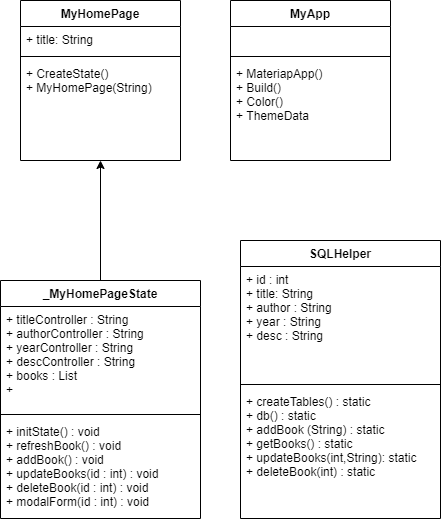

The diagram above was exported from draw.io. Its source (the exported page's mxGraphModel, read from the mxfile embedded in the PNG):
<mxGraphModel dx="1704" dy="1008" grid="1" gridSize="10" guides="1" tooltips="1" connect="1" arrows="1" fold="1" page="1" pageScale="1" pageWidth="850" pageHeight="1100" math="0" shadow="0">
  <root>
    <mxCell id="0" />
    <mxCell id="1" parent="0" />
    <mxCell id="H0tMz633kPTvcoMAwYSv-5" value="MyHomePage" style="swimlane;fontStyle=1;align=center;verticalAlign=top;childLayout=stackLayout;horizontal=1;startSize=26;horizontalStack=0;resizeParent=1;resizeParentMax=0;resizeLast=0;collapsible=1;marginBottom=0;" vertex="1" parent="1">
      <mxGeometry x="230" y="280" width="160" height="160" as="geometry" />
    </mxCell>
    <mxCell id="H0tMz633kPTvcoMAwYSv-6" value="+ title: String" style="text;strokeColor=none;fillColor=none;align=left;verticalAlign=top;spacingLeft=4;spacingRight=4;overflow=hidden;rotatable=0;points=[[0,0.5],[1,0.5]];portConstraint=eastwest;" vertex="1" parent="H0tMz633kPTvcoMAwYSv-5">
      <mxGeometry y="26" width="160" height="26" as="geometry" />
    </mxCell>
    <mxCell id="H0tMz633kPTvcoMAwYSv-7" value="" style="line;strokeWidth=1;fillColor=none;align=left;verticalAlign=middle;spacingTop=-1;spacingLeft=3;spacingRight=3;rotatable=0;labelPosition=right;points=[];portConstraint=eastwest;" vertex="1" parent="H0tMz633kPTvcoMAwYSv-5">
      <mxGeometry y="52" width="160" height="8" as="geometry" />
    </mxCell>
    <mxCell id="H0tMz633kPTvcoMAwYSv-8" value="+ CreateState()&#10;+ MyHomePage(String)" style="text;strokeColor=none;fillColor=none;align=left;verticalAlign=top;spacingLeft=4;spacingRight=4;overflow=hidden;rotatable=0;points=[[0,0.5],[1,0.5]];portConstraint=eastwest;" vertex="1" parent="H0tMz633kPTvcoMAwYSv-5">
      <mxGeometry y="60" width="160" height="100" as="geometry" />
    </mxCell>
    <mxCell id="H0tMz633kPTvcoMAwYSv-9" value="_MyHomePageState" style="swimlane;fontStyle=1;align=center;verticalAlign=top;childLayout=stackLayout;horizontal=1;startSize=26;horizontalStack=0;resizeParent=1;resizeParentMax=0;resizeLast=0;collapsible=1;marginBottom=0;" vertex="1" parent="1">
      <mxGeometry x="210" y="560" width="200" height="238" as="geometry">
        <mxRectangle x="190" y="820" width="150" height="26" as="alternateBounds" />
      </mxGeometry>
    </mxCell>
    <mxCell id="H0tMz633kPTvcoMAwYSv-10" value="+ titleController : String&#10;+ authorController : String&#10;+ yearController : String&#10;+ descController : String&#10;+ books : List&#10;+" style="text;strokeColor=none;fillColor=none;align=left;verticalAlign=top;spacingLeft=4;spacingRight=4;overflow=hidden;rotatable=0;points=[[0,0.5],[1,0.5]];portConstraint=eastwest;" vertex="1" parent="H0tMz633kPTvcoMAwYSv-9">
      <mxGeometry y="26" width="200" height="104" as="geometry" />
    </mxCell>
    <mxCell id="H0tMz633kPTvcoMAwYSv-11" value="" style="line;strokeWidth=1;fillColor=none;align=left;verticalAlign=middle;spacingTop=-1;spacingLeft=3;spacingRight=3;rotatable=0;labelPosition=right;points=[];portConstraint=eastwest;" vertex="1" parent="H0tMz633kPTvcoMAwYSv-9">
      <mxGeometry y="130" width="200" height="8" as="geometry" />
    </mxCell>
    <mxCell id="H0tMz633kPTvcoMAwYSv-12" value="+ initState() : void&#10;+ refreshBook() : void&#10;+ addBook() : void&#10;+ updateBooks(id : int) : void&#10;+ deleteBook(id : int) : void&#10;+ modalForm(id : int) : void" style="text;strokeColor=none;fillColor=none;align=left;verticalAlign=top;spacingLeft=4;spacingRight=4;overflow=hidden;rotatable=0;points=[[0,0.5],[1,0.5]];portConstraint=eastwest;" vertex="1" parent="H0tMz633kPTvcoMAwYSv-9">
      <mxGeometry y="138" width="200" height="100" as="geometry" />
    </mxCell>
    <mxCell id="H0tMz633kPTvcoMAwYSv-22" value="SQLHelper" style="swimlane;fontStyle=1;align=center;verticalAlign=top;childLayout=stackLayout;horizontal=1;startSize=26;horizontalStack=0;resizeParent=1;resizeParentMax=0;resizeLast=0;collapsible=1;marginBottom=0;" vertex="1" parent="1">
      <mxGeometry x="450" y="520" width="200" height="278" as="geometry" />
    </mxCell>
    <mxCell id="H0tMz633kPTvcoMAwYSv-23" value="+ id : int&#10;+ title: String&#10;+ author : String&#10;+ year : String&#10;+ desc : String&#10;" style="text;strokeColor=none;fillColor=none;align=left;verticalAlign=top;spacingLeft=4;spacingRight=4;overflow=hidden;rotatable=0;points=[[0,0.5],[1,0.5]];portConstraint=eastwest;" vertex="1" parent="H0tMz633kPTvcoMAwYSv-22">
      <mxGeometry y="26" width="200" height="114" as="geometry" />
    </mxCell>
    <mxCell id="H0tMz633kPTvcoMAwYSv-24" value="" style="line;strokeWidth=1;fillColor=none;align=left;verticalAlign=middle;spacingTop=-1;spacingLeft=3;spacingRight=3;rotatable=0;labelPosition=right;points=[];portConstraint=eastwest;" vertex="1" parent="H0tMz633kPTvcoMAwYSv-22">
      <mxGeometry y="140" width="200" height="8" as="geometry" />
    </mxCell>
    <mxCell id="H0tMz633kPTvcoMAwYSv-25" value="+ createTables() : static&#10;+ db() : static &#10;+ addBook (String) : static&#10;+ getBooks() : static&#10;+ updateBooks(int,String): static&#10;+ deleteBook(int) : static&#10;&#10;" style="text;strokeColor=none;fillColor=none;align=left;verticalAlign=top;spacingLeft=4;spacingRight=4;overflow=hidden;rotatable=0;points=[[0,0.5],[1,0.5]];portConstraint=eastwest;" vertex="1" parent="H0tMz633kPTvcoMAwYSv-22">
      <mxGeometry y="148" width="200" height="130" as="geometry" />
    </mxCell>
    <mxCell id="H0tMz633kPTvcoMAwYSv-33" value="MyApp" style="swimlane;fontStyle=1;align=center;verticalAlign=top;childLayout=stackLayout;horizontal=1;startSize=26;horizontalStack=0;resizeParent=1;resizeParentMax=0;resizeLast=0;collapsible=1;marginBottom=0;" vertex="1" parent="1">
      <mxGeometry x="440" y="280" width="160" height="160" as="geometry" />
    </mxCell>
    <mxCell id="H0tMz633kPTvcoMAwYSv-34" value="-" style="text;strokeColor=none;fillColor=none;align=left;verticalAlign=top;spacingLeft=4;spacingRight=4;overflow=hidden;rotatable=0;points=[[0,0.5],[1,0.5]];portConstraint=eastwest;fontColor=#FFFFFF;" vertex="1" parent="H0tMz633kPTvcoMAwYSv-33">
      <mxGeometry y="26" width="160" height="26" as="geometry" />
    </mxCell>
    <mxCell id="H0tMz633kPTvcoMAwYSv-35" value="" style="line;strokeWidth=1;fillColor=none;align=left;verticalAlign=middle;spacingTop=-1;spacingLeft=3;spacingRight=3;rotatable=0;labelPosition=right;points=[];portConstraint=eastwest;" vertex="1" parent="H0tMz633kPTvcoMAwYSv-33">
      <mxGeometry y="52" width="160" height="8" as="geometry" />
    </mxCell>
    <mxCell id="H0tMz633kPTvcoMAwYSv-36" value="+ MateriapApp()&#10;+ Build()&#10;+ Color()&#10;+ ThemeData" style="text;strokeColor=none;fillColor=none;align=left;verticalAlign=top;spacingLeft=4;spacingRight=4;overflow=hidden;rotatable=0;points=[[0,0.5],[1,0.5]];portConstraint=eastwest;" vertex="1" parent="H0tMz633kPTvcoMAwYSv-33">
      <mxGeometry y="60" width="160" height="100" as="geometry" />
    </mxCell>
    <mxCell id="H0tMz633kPTvcoMAwYSv-37" value="" style="endArrow=classic;html=1;fontColor=#FFFFFF;exitX=0.5;exitY=0;exitDx=0;exitDy=0;" edge="1" parent="1" source="H0tMz633kPTvcoMAwYSv-9" target="H0tMz633kPTvcoMAwYSv-8">
      <mxGeometry width="50" height="50" relative="1" as="geometry">
        <mxPoint x="350" y="540" as="sourcePoint" />
        <mxPoint x="380" y="380" as="targetPoint" />
      </mxGeometry>
    </mxCell>
  </root>
</mxGraphModel>